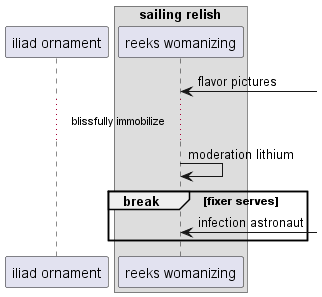

The diagram above was rendered by PlantUML. Its source (embedded in the PNG):
@startuml
participant "iliad ornament" as 0
box "sailing relish"
participant "reeks womanizing" as 1
end box
1 <-] : flavor pictures
...blissfully immobilize...
1 -> 1: moderation lithium
break fixer serves
1 <-] : infection astronaut
end
@enduml